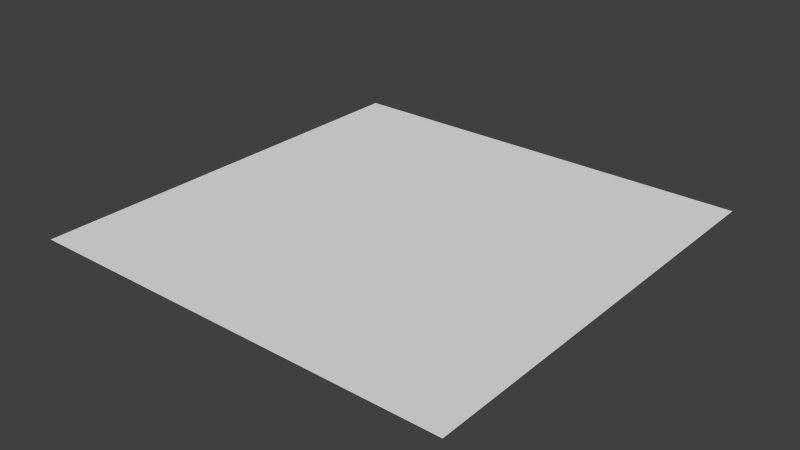# Source: grenade_sight.blend  (saved by Blender 2.70.0; exported with 4.5.12 LTS)
import bpy
from mathutils import Matrix  # noqa: F401  (used for matrix-valued properties, if any)

bpy.ops.wm.read_factory_settings(use_empty=True)
scene = bpy.context.scene
scene.name = 'Scene'

# ---- collections
col_collection_1 = bpy.data.collections.new('Collection 1'); scene.collection.children.link(col_collection_1)

# ---- materials (node trees are filled in below, after node groups)
mat_material_001 = bpy.data.materials.new('Material.001')
mat_material_001.alpha_threshold = 0.0
mat_material_001.use_transparent_shadow = False
mat_material_001.roughness = 0.5
mat_material_001.specular_intensity = 0.0
mat_material_001.line_color = (0.0, 0.0, 0.0, 1.0)

# ---- material node trees

# ---- world
world_world = bpy.data.worlds.new('World'); scene.world = world_world
world_world.color = (0.05088, 0.05088, 0.05088)
world_world.use_sun_shadow = False
world_world.sun_shadow_jitter_overblur = 0.0
world_world.cycles.sampling_method = 'MANUAL'
world_world.cycles.sample_map_resolution = 256

# ---- meshes
me_plane = bpy.data.meshes.new('Plane')
me_plane.from_pydata([(-0.08586, -0.08586, 0.0), (0.08586, -0.08586, 0.0), (-0.08586, 0.08586, 0.0), (0.08586, 0.08586, 0.0)], [], [(0, 1, 3, 2)])
_uv = me_plane.uv_layers.new(name='UVMap')
_uv.uv.foreach_set('vector', [0.0, 0.0, 1.0, 0.0, 1.0, 1.0, 0.0, 1.0])
me_plane.materials.append(mat_material_001)
me_plane.use_remesh_preserve_volume = False
me_plane.use_remesh_preserve_attributes = False
me_plane.use_mirror_vertex_groups = False
me_plane.update()

# ---- objects
ob_plane = bpy.data.objects.new('Plane', me_plane)

# ---- transforms, parenting, visibility, modifiers, constraints
ob_plane.location = (0.0, 0.0, 0.0)
ob_plane.scale = (1.416, 1.416, 1.416)
ob_plane.lineart.crease_threshold = 0.0

# ---- collection membership
col_collection_1.objects.link(ob_plane)

# ---- scene / render settings (as saved in the file)
scene.frame_start = 1; scene.frame_end = 250; scene.frame_set(1)
scene.render.engine = 'BLENDER_EEVEE_NEXT'
scene.render.resolution_percentage = 50
scene.render.dither_intensity = 0.0
scene.cycles.use_denoising = False
scene.cycles.samples = 10
scene.cycles.sampling_pattern = 'TABULATED_SOBOL'
scene.cycles.light_sampling_threshold = 0.0
scene.cycles.use_adaptive_sampling = False
scene.cycles.use_light_tree = False
scene.cycles.blur_glossy = 0.0
scene.cycles.volume_bounces = 1
scene.cycles.pixel_filter_type = 'GAUSSIAN'
scene.cycles.sample_clamp_indirect = 0.0
scene.view_settings.view_transform = 'Standard'
bpy.context.view_layer.update()

# ---- added for rendering (the .blend has no active camera and no usable light): camera, sun
cam_auto = bpy.data.cameras.new('AutoCamera')
cam_auto.lens = 50.0
cam_auto.sensor_width = 36.0
cam_auto.clip_end = 1000.0
ob_auto_camera = bpy.data.objects.new('AutoCamera', cam_auto)
scene.collection.objects.link(ob_auto_camera)
ob_auto_camera.location = (0.318257, -0.381909, 0.254606)
ob_auto_camera.rotation_euler = (1.09748, -7.21219e-08, 0.694738)
scene.camera = ob_auto_camera
light_auto_sun = bpy.data.lights.new('AutoSun', 'SUN')
light_auto_sun.energy = 3.0
light_auto_sun.angle = 0.0523599
ob_auto_sun = bpy.data.objects.new('AutoSun', light_auto_sun)
scene.collection.objects.link(ob_auto_sun)
ob_auto_sun.rotation_euler = (0.872665, 0.174533, 0.523599)
bpy.context.view_layer.update()

